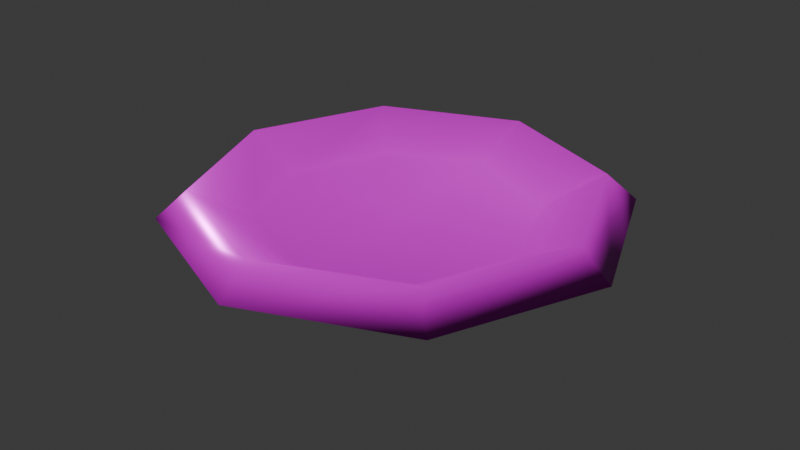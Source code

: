 # Source: plate.blend  (saved by Blender 5.0.119; exported with 4.5.12 LTS)
import bpy
from mathutils import Matrix  # noqa: F401  (used for matrix-valued properties, if any)

bpy.ops.wm.read_factory_settings(use_empty=True)
scene = bpy.context.scene
scene.name = 'Scene'

# ---- collections
col_collection = bpy.data.collections.new('Collection'); scene.collection.children.link(col_collection)

# ---- images (referenced by path relative to the original .blend; pixels are not part of the script)
import os
ASSET_DIR = os.environ.get("B2B_ASSET_DIR", "")  # directory of the original .blend (textures are referenced by path, not embedded)
HERE = os.path.dirname(os.path.abspath(__file__))  # packed textures are extracted next to this script under _unpacked/

def load_image(name, relpath, width, height, colorspace="sRGB"):
    """Load a texture the original file referenced (path relative to the .blend, or extracted next to this script)."""
    p = next((c for c in (os.path.join(HERE, relpath), os.path.join(ASSET_DIR, relpath)) if relpath and os.path.exists(c)), "")
    if p:
        img = bpy.data.images.load(p, check_existing=True)
        img.name = name
    else:  # same state as the original file: an image datablock whose file is absent (Cycles renders it pink)
        img = bpy.data.images.new(name, width, height)
        img.source = "FILE"
        img.filepath = "//" + (relpath or name)
    img.colorspace_settings.name = colorspace
    return img
img_plate_worm_001_height_png = load_image('plate_WORM.001_Height.png', 'textures/plate/plate_WORM.001_Height.png', 1024, 1024, 'Non-Color')
img_plate_worm_001_basecolor_png = load_image('plate_WORM.001_BaseColor.png', 'textures/plate/plate_WORM.001_BaseColor.png', 1024, 1024, 'sRGB')
img_plate_worm_001_metallic_png = load_image('plate_WORM.001_Metallic.png', 'textures/plate/plate_WORM.001_Metallic.png', 1024, 1024, 'Non-Color')
img_plate_worm_001_roughness_png = load_image('plate_WORM.001_Roughness.png', 'textures/plate/plate_WORM.001_Roughness.png', 1024, 1024, 'Non-Color')
img_plate_worm_001_normal_png = load_image('plate_WORM.001_Normal.png', 'textures/plate/plate_WORM.001_Normal.png', 1024, 1024, 'Non-Color')

# ---- materials (node trees are filled in below, after node groups)
mat_worm_001 = bpy.data.materials.new('WORM.001')
mat_worm_001.use_backface_culling_lightprobe_volume = False
mat_worm_001.use_transparent_shadow = False

# ---- material node trees
mat_worm_001.use_nodes = True; mat_worm_001.node_tree.nodes.clear()
_N = mat_worm_001.node_tree.nodes; _L = mat_worm_001.node_tree.links
n0 = _N.new('ShaderNodeBsdfPrincipled'); n0.name = 'Principled BSDF'; n0.location = (10, 300)
n0.distribution = 'GGX'
n0.subsurface_method = 'RANDOM_WALK_SKIN'
n0.inputs[3].default_value = 1.45
n0.inputs[27].default_value = (0.0, 0.0, 0.0, 1.0)
n0.inputs[28].default_value = 1.0
n1 = _N.new('ShaderNodeOutputMaterial'); n1.name = 'Material Output'; n1.location = (300, 300)
n2 = _N.new('ShaderNodeTexImage'); n2.name = 'Image Texture'; n2.location = (84, -876)
n2.label = 'Displacement'
n2.image = img_plate_worm_001_height_png
n3 = _N.new('ShaderNodeDisplacement'); n3.name = 'Displacement'; n3.location = (110, -400)
n4 = _N.new('ShaderNodeTexImage'); n4.name = 'Image Texture.001'; n4.location = (84, -36)
n4.label = 'Base Color'
n4.image = img_plate_worm_001_basecolor_png
n5 = _N.new('ShaderNodeTexImage'); n5.name = 'Image Texture.002'; n5.location = (84, -316)
n5.label = 'Metallic'
n5.image = img_plate_worm_001_metallic_png
n6 = _N.new('ShaderNodeTexImage'); n6.name = 'Image Texture.003'; n6.location = (84, -596)
n6.label = 'Roughness'
n6.image = img_plate_worm_001_roughness_png
n7 = _N.new('ShaderNodeTexImage'); n7.name = 'Image Texture.004'; n7.location = (84, -1156)
n7.label = 'Normal'
n7.image = img_plate_worm_001_normal_png
n8 = _N.new('ShaderNodeNormalMap'); n8.name = 'Normal Map'; n8.location = (-240, -620)
n9 = _N.new('ShaderNodeMapping'); n9.name = 'Mapping'; n9.location = (229, -36)
n10 = _N.new('NodeReroute'); n10.name = 'Reroute'; n10.location = (34, -706)
n10.width = 14
n10.socket_idname = 'NodeSocketVector'
n11 = _N.new('ShaderNodeTexCoord'); n11.name = 'Texture Coordinate'; n11.location = (29, -36)
n12 = _N.new('NodeFrame'); n12.name = 'Frame'; n12.location = (-1269, 336)
n12.label = 'Mapping'
n12.width = 398
n13 = _N.new('NodeFrame'); n13.name = 'Frame.001'; n13.location = (-624, 536)
n13.label = 'Textures'
n13.width = 353
n2.parent = n13
n4.parent = n13
n5.parent = n13
n6.parent = n13
n7.parent = n13
n9.parent = n12
n10.parent = n13
n11.parent = n12
_L.new(n0.outputs[0], n1.inputs[0])
_L.new(n2.outputs[0], n3.inputs[0])
_L.new(n3.outputs[0], n1.inputs[2])
_L.new(n4.outputs[0], n0.inputs[0])
_L.new(n5.outputs[0], n0.inputs[1])
_L.new(n6.outputs[0], n0.inputs[2])
_L.new(n7.outputs[0], n8.inputs[1])
_L.new(n8.outputs[0], n0.inputs[5])
_L.new(n10.outputs[0], n4.inputs[0])
_L.new(n10.outputs[0], n5.inputs[0])
_L.new(n10.outputs[0], n6.inputs[0])
_L.new(n10.outputs[0], n2.inputs[0])
_L.new(n10.outputs[0], n7.inputs[0])
_L.new(n9.outputs[0], n10.inputs[0])
_L.new(n11.outputs[2], n9.inputs[0])
n1.is_active_output = True

# ---- world
world_world = bpy.data.worlds.new('World'); scene.world = world_world
world_world.use_nodes = True; world_world.node_tree.nodes.clear()
_N = world_world.node_tree.nodes; _L = world_world.node_tree.links
n0 = _N.new('ShaderNodeOutputWorld'); n0.name = 'World Output'; n0.location = (200, 100)
n1 = _N.new('ShaderNodeBackground'); n1.name = 'Background'; n1.location = (-200, 100)
n1.inputs[0].default_value = (0.05088, 0.05088, 0.05088, 1.0)
_L.new(n1.outputs[0], n0.inputs[0])
n0.is_active_output = True
world_world.color = (0.05088, 0.05088, 0.05088)
world_world.sun_shadow_jitter_overblur = 0.0

# ---- meshes
me_plate_lod_1 = bpy.data.meshes.new('Plate-LOD-1')
me_plate_lod_1.from_pydata([(0.0, 0.1913, 0.0), (-0.1353, 0.1353, 0.0), (-0.1913, -8.363e-09, 0.0), (-0.1353, -0.1353, 0.0), (1.673e-08, -0.1913, 0.0), (0.1353, -0.1353, 0.0), (0.1913, 2.282e-09, 0.0), (0.1353, 0.1353, 0.0), (0.0, 0.2679, 0.04871), (-0.1894, 0.1894, 0.04871), (-0.2679, -9.998e-09, 0.04871), (-0.1894, -0.1894, 0.04871), (2.342e-08, -0.2679, 0.04871), (0.1894, -0.1894, 0.04871), (0.2679, 4.905e-09, 0.04871), (0.1894, 0.1894, 0.04871), (-4.562e-09, 0.375, 0.1037), (-0.2652, 0.2652, 0.1037), (-0.375, -1.001e-08, 0.1037), (-0.2652, -0.2652, 0.1037), (2.822e-08, -0.375, 0.1037), (0.2652, -0.2652, 0.1037), (0.375, 1.086e-08, 0.1037), (0.2652, 0.2652, 0.1037), (-0.1592, 0.1592, 0.09846), (-9.706e-09, 0.2251, 0.09846), (-0.2251, -5.418e-09, 0.09846), (-0.1592, -0.1592, 0.09846), (2.507e-08, -0.2251, 0.09846), (0.1592, -0.1592, 0.09846), (0.2251, 1.277e-08, 0.09846), (0.1592, 0.1592, 0.09846), (-0.229, 0.229, 0.15), (-4.928e-09, 0.3238, 0.15), (-0.3238, -8.603e-09, 0.15), (-0.229, -0.229, 0.15), (2.348e-08, -0.3238, 0.15), (0.229, -0.229, 0.15), (0.3238, 9.584e-09, 0.15), (0.229, 0.229, 0.15)], [], [(5, 13, 12, 4), (3, 11, 10, 2), (1, 9, 8, 0), (0, 8, 15, 7), (6, 14, 13, 5), (4, 12, 11, 3), (2, 10, 9, 1), (7, 15, 14, 6), (11, 19, 18, 10), (9, 17, 16, 8), (8, 16, 23, 15), (14, 22, 21, 13), (12, 20, 19, 11), (10, 18, 17, 9), (15, 23, 22, 14), (13, 21, 20, 12), (5, 4, 0, 7), (6, 5, 7), (1, 0, 4, 3), (2, 1, 3), (26, 27, 24), (24, 27, 28, 25), (29, 31, 25, 28), (30, 31, 29), (21, 22, 38, 37), (19, 20, 36, 35), (17, 18, 34, 32), (22, 23, 39, 38), (20, 21, 37, 36), (18, 19, 35, 34), (16, 17, 32, 33), (23, 16, 33, 39), (24, 25, 33, 32), (26, 24, 32, 34), (27, 26, 34, 35), (28, 27, 35, 36), (29, 28, 36, 37), (30, 29, 37, 38), (31, 30, 38, 39), (25, 31, 39, 33)])
me_plate_lod_1.polygons.foreach_set('use_smooth', [True] * 40)
_uv = me_plate_lod_1.uv_layers.new(name='UVMap')
_uv.uv.foreach_set('vector', [0.865, 0.1995, 0.9219, 0.177, 0.9213, 0.3166, 0.8657, 0.2936, 0.7988, 0.3596, 0.823, 0.4171, 0.6821, 0.4173, 0.706, 0.3615, 0.6396, 0.2965, 0.5828, 0.319, 0.5829, 0.1786, 0.6392, 0.2029, 0.6392, 0.2029, 0.5829, 0.1786, 0.6821, 0.07887, 0.7049, 0.1357, 0.7983, 0.1341, 0.8224, 0.07812, 0.9219, 0.177, 0.865, 0.1995, 0.8657, 0.2936, 0.9213, 0.3166, 0.823, 0.4171, 0.7988, 0.3596, 0.706, 0.3615, 0.6821, 0.4173, 0.5828, 0.319, 0.6396, 0.2965, 0.7049, 0.1357, 0.6821, 0.07887, 0.8224, 0.07812, 0.7983, 0.1341, 0.823, 0.4171, 0.8559, 0.4955, 0.6496, 0.4963, 0.6821, 0.4173, 0.5828, 0.319, 0.5039, 0.3507, 0.5047, 0.1452, 0.5829, 0.1786, 0.5829, 0.1786, 0.5047, 0.1452, 0.6502, 0.0001243, 0.6821, 0.07887, 0.8224, 0.07812, 0.8554, 0.0001, 0.9999, 0.1447, 0.9219, 0.177, 0.9213, 0.3166, 0.9999, 0.3489, 0.8559, 0.4955, 0.823, 0.4171, 0.6821, 0.4173, 0.6496, 0.4963, 0.5039, 0.3507, 0.5828, 0.319, 0.6821, 0.07887, 0.6502, 0.0001243, 0.8554, 0.0001, 0.8224, 0.07812, 0.9219, 0.177, 0.9999, 0.1447, 0.9999, 0.3489, 0.9213, 0.3166, 0.865, 0.1995, 0.8657, 0.2936, 0.6392, 0.2029, 0.7049, 0.1357, 0.7983, 0.1341, 0.865, 0.1995, 0.7049, 0.1357, 0.6396, 0.2965, 0.6392, 0.2029, 0.8657, 0.2936, 0.7988, 0.3596, 0.706, 0.3615, 0.6396, 0.2965, 0.7988, 0.3596, 0.116, 0.3076, 0.1176, 0.1958, 0.1943, 0.3869, 0.1943, 0.3869, 0.1176, 0.1958, 0.1975, 0.1168, 0.3063, 0.3874, 0.3094, 0.1173, 0.3862, 0.3084, 0.3063, 0.3874, 0.1975, 0.1168, 0.3878, 0.1966, 0.3862, 0.3084, 0.3094, 0.1173, 0.3555, 0.0001, 0.5037, 0.1465, 0.4572, 0.1668, 0.3371, 0.04711, 0.0001, 0.1481, 0.148, 0.001025, 0.1672, 0.04699, 0.04776, 0.1678, 0.1483, 0.5041, 9.997e-05, 0.3577, 0.04665, 0.3374, 0.1667, 0.4571, 0.5037, 0.1465, 0.5037, 0.3561, 0.456, 0.3364, 0.4572, 0.1668, 0.148, 0.001025, 0.3555, 0.0001, 0.3371, 0.04711, 0.1672, 0.04699, 9.997e-05, 0.3577, 0.0001, 0.1481, 0.04776, 0.1678, 0.04665, 0.3374, 0.3558, 0.5032, 0.1483, 0.5041, 0.1667, 0.4571, 0.3366, 0.4572, 0.5037, 0.3561, 0.3558, 0.5032, 0.3366, 0.4572, 0.456, 0.3364, 0.1943, 0.3869, 0.3063, 0.3874, 0.3366, 0.4572, 0.1667, 0.4571, 0.116, 0.3076, 0.1943, 0.3869, 0.1667, 0.4571, 0.04665, 0.3374, 0.1176, 0.1958, 0.116, 0.3076, 0.04665, 0.3374, 0.04776, 0.1678, 0.1975, 0.1168, 0.1176, 0.1958, 0.04776, 0.1678, 0.1672, 0.04699, 0.3094, 0.1173, 0.1975, 0.1168, 0.1672, 0.04699, 0.3371, 0.04711, 0.3878, 0.1966, 0.3094, 0.1173, 0.3371, 0.04711, 0.4572, 0.1668, 0.3862, 0.3084, 0.3878, 0.1966, 0.4572, 0.1668, 0.456, 0.3364, 0.3063, 0.3874, 0.3862, 0.3084, 0.456, 0.3364, 0.3366, 0.4572])
me_plate_lod_1.materials.append(mat_worm_001)
me_plate_lod_1.update()

# ---- objects
ob_plate_lod_1 = bpy.data.objects.new('Plate-LOD-1', me_plate_lod_1)

# ---- transforms, parenting, visibility, modifiers, constraints
ob_plate_lod_1.location = (0.0, 0.0, 0.0)

# ---- collection membership
col_collection.objects.link(ob_plate_lod_1)

# ---- scene / render settings (as saved in the file)
scene.frame_start = 1; scene.frame_end = 250; scene.frame_set(1)
scene.render.engine = 'BLENDER_EEVEE_NEXT'
scene.render.bake_bias = 0.0
scene.render.bake_samples = 0
scene.cycles.sampling_pattern = 'TABULATED_SOBOL'
scene.eevee.use_volume_custom_range = False
bpy.context.view_layer.update()

# ---- added for rendering (the .blend has no active camera and no usable light): camera, sun
cam_auto = bpy.data.cameras.new('AutoCamera')
cam_auto.lens = 50.0
cam_auto.sensor_width = 36.0
cam_auto.clip_end = 1000.0
ob_auto_camera = bpy.data.objects.new('AutoCamera', cam_auto)
scene.collection.objects.link(ob_auto_camera)
ob_auto_camera.location = (0.991114, -1.18934, 0.867891)
ob_auto_camera.rotation_euler = (1.09748, -7.21219e-08, 0.694738)
scene.camera = ob_auto_camera
light_auto_sun = bpy.data.lights.new('AutoSun', 'SUN')
light_auto_sun.energy = 3.0
light_auto_sun.angle = 0.0523599
ob_auto_sun = bpy.data.objects.new('AutoSun', light_auto_sun)
scene.collection.objects.link(ob_auto_sun)
ob_auto_sun.rotation_euler = (0.872665, 0.174533, 0.523599)
bpy.context.view_layer.update()
